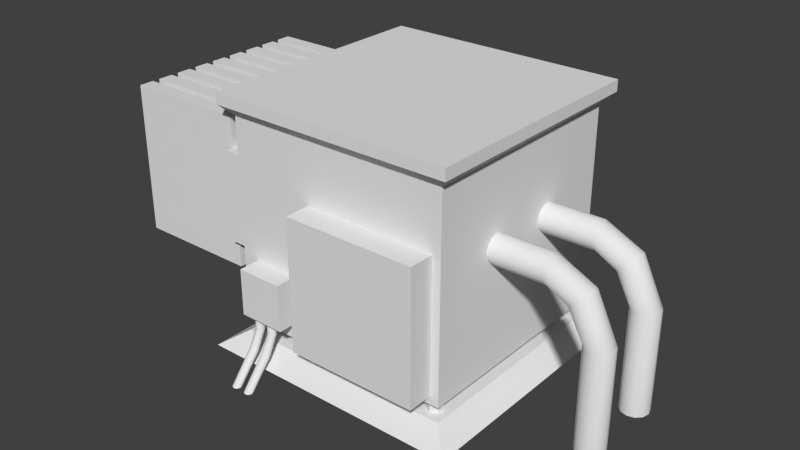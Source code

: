 # Source: SubstationBig.blend  (saved by Blender 2.76.0; exported with 4.5.12 LTS)
import bpy
from mathutils import Matrix  # noqa: F401  (used for matrix-valued properties, if any)

bpy.ops.wm.read_factory_settings(use_empty=True)
scene = bpy.context.scene
scene.name = 'Scene'

# ---- collections
col_collection_1 = bpy.data.collections.new('Collection 1'); scene.collection.children.link(col_collection_1)

# ---- materials (node trees are filled in below, after node groups)
mat_bigpipe = bpy.data.materials.new('BigPipe')
mat_bigpipe.alpha_threshold = 0.0
mat_bigpipe.roughness = 0.5
mat_pipe = bpy.data.materials.new('pipe')
mat_pipe.alpha_threshold = 0.0
mat_pipe.roughness = 0.5
mat_elebox = bpy.data.materials.new('EleBox')
mat_elebox.alpha_threshold = 0.0
mat_elebox.roughness = 0.5
mat_ventilation = bpy.data.materials.new('Ventilation')
mat_ventilation.alpha_threshold = 0.0
mat_ventilation.roughness = 0.5
mat_substation_base = bpy.data.materials.new('Substation_base')
mat_substation_base.alpha_threshold = 0.0
mat_substation_base.roughness = 0.5
mat_substation_body = bpy.data.materials.new('Substation_Body')
mat_substation_body.alpha_threshold = 0.0
mat_substation_body.roughness = 0.5
mat_substation_body.line_color = (0.0, 0.0, 0.0, 1.0)

# ---- material node trees
mat_bigpipe.use_nodes = True; mat_bigpipe.node_tree.nodes.clear()
_N = mat_bigpipe.node_tree.nodes; _L = mat_bigpipe.node_tree.links
n0 = _N.new('ShaderNodeOutputMaterial'); n0.name = 'Material Output'; n0.location = (300, 300)
n1 = _N.new('ShaderNodeBsdfDiffuse'); n1.name = 'Diffuse BSDF'; n1.location = (10, 300)
_L.new(n1.outputs[0], n0.inputs[0])
n0.is_active_output = True
mat_pipe.use_nodes = True; mat_pipe.node_tree.nodes.clear()
_N = mat_pipe.node_tree.nodes; _L = mat_pipe.node_tree.links
n0 = _N.new('ShaderNodeOutputMaterial'); n0.name = 'Material Output'; n0.location = (300, 300)
n1 = _N.new('ShaderNodeBsdfDiffuse'); n1.name = 'Diffuse BSDF'; n1.location = (10, 300)
_L.new(n1.outputs[0], n0.inputs[0])
n0.is_active_output = True
mat_elebox.use_nodes = True; mat_elebox.node_tree.nodes.clear()
_N = mat_elebox.node_tree.nodes; _L = mat_elebox.node_tree.links
n0 = _N.new('ShaderNodeOutputMaterial'); n0.name = 'Material Output'; n0.location = (300, 300)
n1 = _N.new('ShaderNodeBsdfDiffuse'); n1.name = 'Diffuse BSDF'; n1.location = (10, 300)
_L.new(n1.outputs[0], n0.inputs[0])
n0.is_active_output = True
mat_ventilation.use_nodes = True; mat_ventilation.node_tree.nodes.clear()
_N = mat_ventilation.node_tree.nodes; _L = mat_ventilation.node_tree.links
n0 = _N.new('ShaderNodeOutputMaterial'); n0.name = 'Material Output'; n0.location = (300, 300)
n1 = _N.new('ShaderNodeBsdfDiffuse'); n1.name = 'Diffuse BSDF'; n1.location = (10, 300)
_L.new(n1.outputs[0], n0.inputs[0])
n0.is_active_output = True
mat_substation_base.use_nodes = True; mat_substation_base.node_tree.nodes.clear()
_N = mat_substation_base.node_tree.nodes; _L = mat_substation_base.node_tree.links
n0 = _N.new('ShaderNodeOutputMaterial'); n0.name = 'Material Output'; n0.location = (300, 300)
n1 = _N.new('ShaderNodeBsdfDiffuse'); n1.name = 'Diffuse BSDF'; n1.location = (10, 300)
_L.new(n1.outputs[0], n0.inputs[0])
n0.is_active_output = True

# ---- world
world_world = bpy.data.worlds.new('World'); scene.world = world_world
world_world.color = (0.05088, 0.05088, 0.05088)
world_world.use_sun_shadow = False
world_world.sun_shadow_jitter_overblur = 0.0
world_world.cycles.sampling_method = 'MANUAL'
world_world.cycles.sample_map_resolution = 256

# ---- meshes
me_circle = bpy.data.meshes.new('Circle')
me_circle.from_pydata([(-1.689e-07, 0.6398, -2.275), (0.3199, 0.5541, 0.5609), (-0.3199, -0.5541, 0.5609), (-0.5541, -0.3199, 0.5609), (-0.6398, -8.164e-08, 0.5609), (-0.5541, 0.3199, 0.5609), (-2.655e-07, -0.6398, -2.275), (0.3199, -0.5541, -2.275), (0.5541, -0.3199, -2.275), (0.6398, -3.511e-07, -2.275), (0.5541, 0.3199, -2.275), (-0.3199, 0.5541, 0.5609), (0.5541, 0.3199, 0.5609), (-0.3199, 0.5541, -2.275), (-0.5541, 0.3199, -2.275), (-0.6398, -8.164e-08, -2.275), (-0.5541, -0.3199, -2.275), (-0.3199, -0.5541, -2.275), (0.6398, -3.511e-07, 0.5609), (0.5541, -0.3199, 0.5609), (0.3199, -0.5541, 0.5609), (-5.143e-08, -0.6398, 0.5609), (4.517e-08, 0.6398, 0.5609), (0.3199, 0.5541, -2.275), (0.9087, 0.5541, 1.7), (0.4563, -0.5541, 2.152), (0.2907, -0.3199, 2.318), (0.2301, -8.164e-08, 2.378), (0.2907, 0.3199, 2.318), (0.4563, 0.5541, 2.152), (1.074, 0.3199, 1.534), (1.135, -3.511e-07, 1.473), (1.074, -0.3199, 1.534), (0.9087, -0.5541, 1.7), (0.6825, -0.6398, 1.926), (0.6825, 0.6398, 1.926), (2.389, 0.5541, 2.457), (2.389, -0.5541, 3.096), (2.389, -0.3199, 3.331), (2.389, -2.085e-08, 3.416), (2.389, 0.3199, 3.331), (2.389, 0.5541, 3.096), (2.389, 0.3199, 2.223), (2.389, -4.119e-07, 2.137), (2.389, -0.3199, 2.223), (2.389, -0.5541, 2.457), (2.389, -0.6398, 2.777), (2.389, 0.6398, 2.777), (7.08, 0.5541, 2.457), (7.08, -0.5541, 3.096), (7.08, -0.3199, 3.331), (7.08, -2.085e-08, 3.416), (7.08, 0.3199, 3.331), (7.08, 0.5541, 3.096), (7.08, 0.3199, 2.223), (7.08, -4.119e-07, 2.137), (7.08, -0.3199, 2.223), (7.08, -0.5541, 2.457), (7.08, -0.6398, 2.777), (7.08, 0.6398, 2.777), (-1.689e-07, 4.052, -2.275), (0.3199, 3.966, 0.5609), (-0.3199, 2.858, 0.5609), (-0.5541, 3.092, 0.5609), (-0.6398, 3.412, 0.5609), (-0.5541, 3.732, 0.5609), (-2.655e-07, 2.773, -2.275), (0.3199, 2.858, -2.275), (0.5541, 3.092, -2.275), (0.6398, 3.412, -2.275), (0.5541, 3.732, -2.275), (-0.3199, 3.966, 0.5609), (0.5541, 3.732, 0.5609), (-0.3199, 3.966, -2.275), (-0.5541, 3.732, -2.275), (-0.6398, 3.412, -2.275), (-0.5541, 3.092, -2.275), (-0.3199, 2.858, -2.275), (0.6398, 3.412, 0.5609), (0.5541, 3.092, 0.5609), (0.3199, 2.858, 0.5609), (-5.143e-08, 2.773, 0.5609), (4.517e-08, 4.052, 0.5609), (0.3199, 3.966, -2.275), (0.9087, 3.966, 1.7), (0.4563, 2.858, 2.152), (0.2907, 3.092, 2.318), (0.2301, 3.412, 2.378), (0.2907, 3.732, 2.318), (0.4563, 3.966, 2.152), (1.074, 3.732, 1.534), (1.135, 3.412, 1.473), (1.074, 3.092, 1.534), (0.9087, 2.858, 1.7), (0.6825, 2.773, 1.926), (0.6825, 4.052, 1.926), (2.389, 3.966, 2.457), (2.389, 2.858, 3.096), (2.389, 3.092, 3.331), (2.389, 3.412, 3.416), (2.389, 3.732, 3.331), (2.389, 3.966, 3.096), (2.389, 3.732, 2.223), (2.389, 3.412, 2.137), (2.389, 3.092, 2.223), (2.389, 2.858, 2.457), (2.389, 2.773, 2.777), (2.389, 4.052, 2.777), (7.08, 3.966, 2.457), (7.08, 2.858, 3.096), (7.08, 3.092, 3.331), (7.08, 3.412, 3.416), (7.08, 3.732, 3.331), (7.08, 3.966, 3.096), (7.08, 3.732, 2.223), (7.08, 3.412, 2.137), (7.08, 3.092, 2.223), (7.08, 2.858, 2.457), (7.08, 2.773, 2.777), (7.08, 4.052, 2.777)], [], [(10, 23, 1, 12), (14, 15, 4, 5), (7, 8, 19, 20), (17, 6, 21, 2), (13, 14, 5, 11), (6, 7, 20, 21), (16, 17, 2, 3), (9, 10, 12, 18), (0, 13, 11, 22), (23, 0, 22, 1), (15, 16, 3, 4), (8, 9, 18, 19), (3, 2, 25, 26), (21, 20, 33, 34), (12, 1, 24, 30), (18, 12, 30, 31), (4, 3, 26, 27), (2, 21, 34, 25), (19, 18, 31, 32), (5, 4, 27, 28), (22, 11, 29, 35), (20, 19, 32, 33), (1, 22, 35, 24), (11, 5, 28, 29), (32, 31, 43, 44), (25, 34, 46, 37), (28, 27, 39, 40), (33, 32, 44, 45), (30, 24, 36, 42), (29, 28, 40, 41), (26, 25, 37, 38), (34, 33, 45, 46), (24, 35, 47, 36), (31, 30, 42, 43), (35, 29, 41, 47), (27, 26, 38, 39), (42, 36, 48, 54), (44, 43, 55, 56), (40, 39, 51, 52), (36, 47, 59, 48), (45, 44, 56, 57), (47, 41, 53, 59), (41, 40, 52, 53), (38, 37, 49, 50), (46, 45, 57, 58), (37, 46, 58, 49), (43, 42, 54, 55), (39, 38, 50, 51), (70, 83, 61, 72), (74, 75, 64, 65), (67, 68, 79, 80), (77, 66, 81, 62), (73, 74, 65, 71), (66, 67, 80, 81), (76, 77, 62, 63), (69, 70, 72, 78), (60, 73, 71, 82), (83, 60, 82, 61), (75, 76, 63, 64), (68, 69, 78, 79), (63, 62, 85, 86), (81, 80, 93, 94), (72, 61, 84, 90), (78, 72, 90, 91), (64, 63, 86, 87), (62, 81, 94, 85), (79, 78, 91, 92), (65, 64, 87, 88), (82, 71, 89, 95), (80, 79, 92, 93), (61, 82, 95, 84), (71, 65, 88, 89), (92, 91, 103, 104), (85, 94, 106, 97), (88, 87, 99, 100), (93, 92, 104, 105), (90, 84, 96, 102), (89, 88, 100, 101), (86, 85, 97, 98), (94, 93, 105, 106), (84, 95, 107, 96), (91, 90, 102, 103), (95, 89, 101, 107), (87, 86, 98, 99), (102, 96, 108, 114), (104, 103, 115, 116), (100, 99, 111, 112), (96, 107, 119, 108), (105, 104, 116, 117), (107, 101, 113, 119), (101, 100, 112, 113), (98, 97, 109, 110), (106, 105, 117, 118), (97, 106, 118, 109), (103, 102, 114, 115), (99, 98, 110, 111)])
me_circle.polygons.foreach_set('use_smooth', [True] * 96)
_uv = me_circle.uv_layers.new(name='UVMap')
_uv.uv.foreach_set('vector', [0.9619, 0.5086, 0.9884, 0.5063, 0.9884, 0.8079, 0.9619, 0.8101, 0.9167, 0.000655, 0.9431, 0.0, 0.9315, 0.3016, 0.905, 0.3023, 0.3455, 0.05566, 0.3566, 0.07726, 0.1452, 0.2542, 0.134, 0.2326, 0.311, 0.0, 0.3288, 0.02738, 0.1173, 0.2043, 0.09958, 0.1769, 0.6566, 0.9779, 0.6462, 1.0, 0.4288, 0.8332, 0.4392, 0.8111, 0.3288, 0.02738, 0.3455, 0.05566, 0.134, 0.2326, 0.1173, 0.2043, 0.9736, 0.001591, 1.0, 0.005003, 0.9883, 0.3066, 0.962, 0.3032, 0.9314, 0.5086, 0.9619, 0.5086, 0.9619, 0.8101, 0.9314, 0.8101, 0.6723, 0.9489, 0.6566, 0.9779, 0.4392, 0.8111, 0.4549, 0.782, 0.6891, 0.9207, 0.6723, 0.9489, 0.4549, 0.782, 0.4717, 0.7538, 0.9431, 0.0, 0.9736, 0.001591, 0.962, 0.3032, 0.9315, 0.3016, 0.905, 0.5063, 0.9314, 0.5086, 0.9314, 0.8101, 0.905, 0.8078, 0.962, 0.3032, 0.9883, 0.3066, 1.0, 0.486, 0.9746, 0.5011, 0.1173, 0.2043, 0.134, 0.2326, 0.08082, 0.3548, 0.05231, 0.3488, 0.9619, 0.8101, 0.9884, 0.8079, 0.9742, 0.9366, 0.9494, 0.9203, 0.9314, 0.8101, 0.9619, 0.8101, 0.9494, 0.9203, 0.9195, 0.9135, 0.9315, 0.3016, 0.962, 0.3032, 0.9746, 0.5011, 0.9444, 0.5063, 0.09958, 0.1769, 0.1173, 0.2043, 0.05231, 0.3488, 0.02273, 0.3437, 0.8719, 0.02478, 0.9005, 0.03644, 0.8784, 0.1279, 0.8484, 0.1216, 0.905, 0.3023, 0.9315, 0.3016, 0.9444, 0.5063, 0.9176, 0.5002, 0.4549, 0.782, 0.4392, 0.8111, 0.3566, 0.648, 0.3849, 0.6407, 0.8505, 0.0, 0.8719, 0.02478, 0.8484, 0.1216, 0.8229, 0.1114, 0.4717, 0.7538, 0.4549, 0.782, 0.3849, 0.6407, 0.4143, 0.6342, 0.8078, 0.8495, 0.7851, 0.8732, 0.7527, 0.7263, 0.7785, 0.7153, 0.8484, 0.1216, 0.8784, 0.1279, 0.865, 0.2791, 0.8345, 0.2798, 0.02273, 0.3437, 0.05231, 0.3488, 0.08073, 0.5503, 0.05634, 0.5707, 0.7527, 0.7263, 0.7223, 0.7303, 0.7157, 0.4754, 0.7462, 0.4783, 0.8229, 0.1114, 0.8484, 0.1216, 0.8345, 0.2798, 0.8078, 0.2886, 0.4369, 0.6303, 0.4143, 0.6342, 0.4314, 0.4573, 0.4509, 0.4722, 0.7785, 0.7153, 0.7527, 0.7263, 0.7462, 0.4783, 0.7722, 0.4865, 0.0, 0.3408, 0.02273, 0.3437, 0.05634, 0.5707, 0.03742, 0.5865, 0.05231, 0.3488, 0.08082, 0.3548, 0.1041, 0.5308, 0.08073, 0.5503, 0.4143, 0.6342, 0.3849, 0.6407, 0.4063, 0.438, 0.4314, 0.4573, 0.8784, 0.1279, 0.905, 0.1287, 0.8911, 0.2869, 0.865, 0.2791, 0.3849, 0.6407, 0.3566, 0.648, 0.3824, 0.4196, 0.4063, 0.438, 0.7223, 0.7303, 0.6956, 0.7263, 0.6891, 0.4784, 0.7157, 0.4754, 0.4509, 0.4722, 0.4314, 0.4573, 0.6696, 0.03764, 0.6891, 0.05258, 0.8345, 0.2798, 0.865, 0.2791, 0.8789, 0.7235, 0.8484, 0.7242, 0.7462, 0.4783, 0.7157, 0.4754, 0.7513, 0.0, 0.7817, 0.002977, 0.4314, 0.4573, 0.4063, 0.438, 0.6446, 0.0184, 0.6696, 0.03764, 0.8078, 0.2886, 0.8345, 0.2798, 0.8484, 0.7242, 0.8216, 0.7331, 0.4063, 0.438, 0.3824, 0.4196, 0.6206, 0.0, 0.6446, 0.0184, 0.7722, 0.4865, 0.7462, 0.4783, 0.7817, 0.002977, 0.8078, 0.01114, 0.03742, 0.5865, 0.05634, 0.5707, 0.3089, 0.9788, 0.29, 0.9946, 0.08073, 0.5503, 0.1041, 0.5308, 0.3566, 0.9389, 0.3333, 0.9584, 0.05634, 0.5707, 0.08073, 0.5503, 0.3333, 0.9584, 0.3089, 0.9788, 0.865, 0.2791, 0.8911, 0.2869, 0.905, 0.7313, 0.8789, 0.7235, 0.7157, 0.4754, 0.6891, 0.4784, 0.7247, 0.003009, 0.7513, 0.0, 0.9619, 0.5086, 0.9884, 0.5063, 0.9884, 0.8079, 0.9619, 0.8101, 0.9167, 0.000655, 0.9431, 0.0, 0.9315, 0.3016, 0.905, 0.3023, 0.3455, 0.05566, 0.3566, 0.07726, 0.1452, 0.2542, 0.134, 0.2326, 0.311, 0.0, 0.3288, 0.02738, 0.1173, 0.2043, 0.09958, 0.1769, 0.6566, 0.9779, 0.6462, 1.0, 0.4288, 0.8332, 0.4392, 0.8111, 0.3288, 0.02738, 0.3455, 0.05566, 0.134, 0.2326, 0.1173, 0.2043, 0.9736, 0.001591, 1.0, 0.005003, 0.9883, 0.3066, 0.962, 0.3032, 0.9314, 0.5086, 0.9619, 0.5086, 0.9619, 0.8101, 0.9314, 0.8101, 0.6723, 0.9489, 0.6566, 0.9779, 0.4392, 0.8111, 0.4549, 0.782, 0.6891, 0.9207, 0.6723, 0.9489, 0.4549, 0.782, 0.4717, 0.7538, 0.9431, 0.0, 0.9736, 0.001591, 0.962, 0.3032, 0.9315, 0.3016, 0.905, 0.5063, 0.9314, 0.5086, 0.9314, 0.8101, 0.905, 0.8078, 0.962, 0.3032, 0.9883, 0.3066, 1.0, 0.486, 0.9746, 0.5011, 0.1173, 0.2043, 0.134, 0.2326, 0.08082, 0.3548, 0.05231, 0.3488, 0.9619, 0.8101, 0.9884, 0.8079, 0.9742, 0.9366, 0.9494, 0.9203, 0.9314, 0.8101, 0.9619, 0.8101, 0.9494, 0.9203, 0.9195, 0.9135, 0.9315, 0.3016, 0.962, 0.3032, 0.9746, 0.5011, 0.9444, 0.5063, 0.09958, 0.1769, 0.1173, 0.2043, 0.05231, 0.3488, 0.02273, 0.3437, 0.8719, 0.02478, 0.9005, 0.03644, 0.8784, 0.1279, 0.8484, 0.1216, 0.905, 0.3023, 0.9315, 0.3016, 0.9444, 0.5063, 0.9176, 0.5002, 0.4549, 0.782, 0.4392, 0.8111, 0.3566, 0.648, 0.3849, 0.6407, 0.8505, 0.0, 0.8719, 0.02478, 0.8484, 0.1216, 0.8229, 0.1114, 0.4717, 0.7538, 0.4549, 0.782, 0.3849, 0.6407, 0.4143, 0.6342, 0.8078, 0.8495, 0.7851, 0.8732, 0.7527, 0.7263, 0.7785, 0.7153, 0.8484, 0.1216, 0.8784, 0.1279, 0.865, 0.2791, 0.8345, 0.2798, 0.02273, 0.3437, 0.05231, 0.3488, 0.08073, 0.5503, 0.05634, 0.5707, 0.7527, 0.7263, 0.7223, 0.7303, 0.7157, 0.4754, 0.7462, 0.4783, 0.8229, 0.1114, 0.8484, 0.1216, 0.8345, 0.2798, 0.8078, 0.2886, 0.4369, 0.6303, 0.4143, 0.6342, 0.4314, 0.4573, 0.4509, 0.4722, 0.7785, 0.7153, 0.7527, 0.7263, 0.7462, 0.4783, 0.7722, 0.4865, 0.0, 0.3408, 0.02273, 0.3437, 0.05634, 0.5707, 0.03742, 0.5865, 0.05231, 0.3488, 0.08082, 0.3548, 0.1041, 0.5308, 0.08073, 0.5503, 0.4143, 0.6342, 0.3849, 0.6407, 0.4063, 0.438, 0.4314, 0.4573, 0.8784, 0.1279, 0.905, 0.1287, 0.8911, 0.2869, 0.865, 0.2791, 0.3849, 0.6407, 0.3566, 0.648, 0.3824, 0.4196, 0.4063, 0.438, 0.7223, 0.7303, 0.6956, 0.7263, 0.6891, 0.4784, 0.7157, 0.4754, 0.4509, 0.4722, 0.4314, 0.4573, 0.6696, 0.03764, 0.6891, 0.05258, 0.8345, 0.2798, 0.865, 0.2791, 0.8789, 0.7235, 0.8484, 0.7242, 0.7462, 0.4783, 0.7157, 0.4754, 0.7513, 0.0, 0.7817, 0.002977, 0.4314, 0.4573, 0.4063, 0.438, 0.6446, 0.0184, 0.6696, 0.03764, 0.8078, 0.2886, 0.8345, 0.2798, 0.8484, 0.7242, 0.8216, 0.7331, 0.4063, 0.438, 0.3824, 0.4196, 0.6206, 0.0, 0.6446, 0.0184, 0.7722, 0.4865, 0.7462, 0.4783, 0.7817, 0.002977, 0.8078, 0.01114, 0.03742, 0.5865, 0.05634, 0.5707, 0.3089, 0.9788, 0.29, 0.9946, 0.08073, 0.5503, 0.1041, 0.5308, 0.3566, 0.9389, 0.3333, 0.9584, 0.05634, 0.5707, 0.08073, 0.5503, 0.3333, 0.9584, 0.3089, 0.9788, 0.865, 0.2791, 0.8911, 0.2869, 0.905, 0.7313, 0.8789, 0.7235, 0.7157, 0.4754, 0.6891, 0.4784, 0.7247, 0.003009, 0.7513, 0.0])
me_circle.materials.append(mat_bigpipe)
me_circle.use_remesh_preserve_volume = False
me_circle.use_remesh_preserve_attributes = False
me_circle.use_mirror_vertex_groups = False
me_circle.update()
me_cube_004 = bpy.data.meshes.new('Cube.004')
me_cube_004.from_pydata([(-0.5328, -0.4044, -0.9358), (-0.6274, -0.4298, -0.9358), (-0.6966, -0.499, -0.9358), (-0.7219, -0.5935, -0.9358), (-0.6966, -0.6881, -0.9358), (-0.6274, -0.7573, -0.9358), (-0.5328, -0.7826, -0.9358), (-0.4383, -0.7573, -0.9358), (-0.3691, -0.6881, -0.9358), (-0.3437, -0.5935, -0.9358), (-0.3691, -0.499, -0.9358), (-0.4383, -0.4298, -0.9358), (-0.5328, -0.4044, -1.604), (-0.6274, -0.4298, -1.604), (-0.6966, -0.499, -1.604), (-0.7219, -0.5935, -1.604), (-0.6966, -0.6881, -1.604), (-0.6274, -0.7573, -1.604), (-0.5328, -0.7826, -1.604), (-0.4383, -0.7573, -1.604), (-0.3691, -0.6881, -1.604), (-0.3437, -0.5935, -1.604), (-0.3691, -0.499, -1.604), (-0.4383, -0.4298, -1.604), (-0.5328, -0.8769, -2.564), (-0.6274, -0.8948, -2.546), (-0.6966, -0.9438, -2.497), (-0.7219, -1.011, -2.43), (-0.6966, -1.077, -2.363), (-0.6274, -1.126, -2.314), (-0.5328, -1.144, -2.296), (-0.4383, -1.126, -2.314), (-0.3691, -1.077, -2.363), (-0.3437, -1.011, -2.43), (-0.3691, -0.9438, -2.497), (-0.4383, -0.8948, -2.546), (-0.5201, -1.814, -3.606), (-0.6161, -1.833, -3.605), (-0.6898, -1.897, -3.603), (-0.7215, -1.99, -3.602), (-0.7026, -2.086, -3.602), (-0.6382, -2.159, -3.603), (-0.5456, -2.191, -3.605), (-0.4496, -2.172, -3.607), (-0.3759, -2.108, -3.608), (-0.3442, -2.015, -3.609), (-0.3631, -1.919, -3.609), (-0.4275, -1.845, -3.608), (0.1089, -0.4044, -0.9358), (0.01438, -0.4298, -0.9358), (-0.05483, -0.499, -0.9358), (-0.08016, -0.5935, -0.9358), (-0.05483, -0.6881, -0.9358), (0.01438, -0.7573, -0.9358), (0.1089, -0.7826, -0.9358), (0.2035, -0.7573, -0.9358), (0.2727, -0.6881, -0.9358), (0.298, -0.5935, -0.9358), (0.2727, -0.499, -0.9358), (0.2035, -0.4298, -0.9358), (0.1089, -0.4044, -1.604), (0.01438, -0.4298, -1.604), (-0.05483, -0.499, -1.604), (-0.08016, -0.5935, -1.604), (-0.05483, -0.6881, -1.604), (0.01438, -0.7573, -1.604), (0.1089, -0.7826, -1.604), (0.2035, -0.7573, -1.604), (0.2727, -0.6881, -1.604), (0.298, -0.5935, -1.604), (0.2727, -0.499, -1.604), (0.2035, -0.4298, -1.604), (0.1089, -0.8769, -2.564), (0.01438, -0.8948, -2.546), (-0.05483, -0.9438, -2.497), (-0.08016, -1.011, -2.43), (-0.05483, -1.077, -2.363), (0.01438, -1.126, -2.314), (0.1089, -1.144, -2.296), (0.2035, -1.126, -2.314), (0.2727, -1.077, -2.363), (0.298, -1.011, -2.43), (0.2727, -0.9438, -2.497), (0.2035, -0.8948, -2.546), (0.1217, -1.814, -3.606), (0.02566, -1.833, -3.605), (-0.04805, -1.897, -3.603), (-0.0797, -1.99, -3.602), (-0.06081, -2.086, -3.602), (0.003568, -2.159, -3.603), (0.09617, -2.191, -3.605), (0.1922, -2.172, -3.607), (0.2659, -2.108, -3.608), (0.2976, -2.015, -3.609), (0.2787, -1.919, -3.609), (0.2143, -1.845, -3.608)], [], [(1, 13, 14, 2), (8, 20, 21, 9), (5, 17, 18, 6), (2, 14, 15, 3), (9, 21, 22, 10), (6, 18, 19, 7), (3, 15, 16, 4), (10, 22, 23, 11), (0, 12, 13, 1), (7, 19, 20, 8), (4, 16, 17, 5), (11, 23, 12, 0), (18, 30, 31, 19), (15, 27, 28, 16), (22, 34, 35, 23), (12, 24, 25, 13), (19, 31, 32, 20), (16, 28, 29, 17), (23, 35, 24, 12), (13, 25, 26, 14), (20, 32, 33, 21), (17, 29, 30, 18), (14, 26, 27, 15), (21, 33, 34, 22), (30, 42, 43, 31), (27, 39, 40, 28), (34, 46, 47, 35), (24, 36, 37, 25), (31, 43, 44, 32), (28, 40, 41, 29), (35, 47, 36, 24), (25, 37, 38, 26), (32, 44, 45, 33), (29, 41, 42, 30), (26, 38, 39, 27), (33, 45, 46, 34), (49, 61, 62, 50), (56, 68, 69, 57), (53, 65, 66, 54), (50, 62, 63, 51), (57, 69, 70, 58), (54, 66, 67, 55), (51, 63, 64, 52), (58, 70, 71, 59), (48, 60, 61, 49), (55, 67, 68, 56), (52, 64, 65, 53), (59, 71, 60, 48), (66, 78, 79, 67), (63, 75, 76, 64), (70, 82, 83, 71), (60, 72, 73, 61), (67, 79, 80, 68), (64, 76, 77, 65), (71, 83, 72, 60), (61, 73, 74, 62), (68, 80, 81, 69), (65, 77, 78, 66), (62, 74, 75, 63), (69, 81, 82, 70), (78, 90, 91, 79), (75, 87, 88, 76), (82, 94, 95, 83), (72, 84, 85, 73), (79, 91, 92, 80), (76, 88, 89, 77), (83, 95, 84, 72), (73, 85, 86, 74), (80, 92, 93, 81), (77, 89, 90, 78), (74, 86, 87, 75), (81, 93, 94, 82)])
me_cube_004.polygons.foreach_set('use_smooth', [True] * 72)
_uv = me_cube_004.uv_layers.new(name='UVMap')
_uv.uv.foreach_set('vector', [0.9551, 0.003664, 0.9148, 0.1896, 0.9597, 0.2001, 1.0, 0.01414, 0.3148, 0.9619, 0.1462, 0.7751, 0.1035, 0.7897, 0.2722, 0.9765, 0.8123, 0.9608, 0.7717, 0.7826, 0.7242, 0.7776, 0.7649, 0.9559, 0.4959, 0.0, 0.3266, 0.1882, 0.3711, 0.2016, 0.5403, 0.01341, 0.2722, 0.9765, 0.1035, 0.7897, 0.05614, 0.8036, 0.2248, 0.9904, 0.7649, 0.9559, 0.7242, 0.7776, 0.6711, 0.7815, 0.7117, 0.9597, 0.5403, 0.01341, 0.3711, 0.2016, 0.4179, 0.2159, 0.5871, 0.02768, 0.2248, 0.9904, 0.05614, 0.8036, 0.01666, 0.8132, 0.1853, 1.0, 0.9019, 0.0, 0.8617, 0.1859, 0.9148, 0.1896, 0.9551, 0.003664, 0.7117, 0.9597, 0.6711, 0.7815, 0.6265, 0.793, 0.6672, 0.9713, 0.5871, 0.02768, 0.4179, 0.2159, 0.4545, 0.2272, 0.6238, 0.03898, 0.8547, 0.004124, 0.8145, 0.19, 0.8617, 0.1859, 0.9019, 0.0, 0.7242, 0.7776, 0.7224, 0.5302, 0.669, 0.528, 0.6711, 0.7815, 0.3711, 0.2016, 0.3629, 0.4957, 0.4133, 0.487, 0.4179, 0.2159, 0.05614, 0.8036, 0.04219, 0.4866, 0.0, 0.4795, 0.01666, 0.8132, 0.8617, 0.1859, 0.8593, 0.5259, 0.9127, 0.5235, 0.9148, 0.1896, 0.6711, 0.7815, 0.669, 0.528, 0.6238, 0.523, 0.6265, 0.793, 0.4179, 0.2159, 0.4133, 0.487, 0.4525, 0.4816, 0.4545, 0.2272, 0.8145, 0.19, 0.8123, 0.5239, 0.8593, 0.5259, 0.8617, 0.1859, 0.9148, 0.1896, 0.9127, 0.5235, 0.9582, 0.5172, 0.9597, 0.2001, 0.1462, 0.7751, 0.1396, 0.5039, 0.0933, 0.4956, 0.1035, 0.7897, 0.7717, 0.7826, 0.7697, 0.529, 0.7224, 0.5302, 0.7242, 0.7776, 0.3266, 0.1882, 0.3148, 0.5051, 0.3629, 0.4957, 0.3711, 0.2016, 0.1035, 0.7897, 0.0933, 0.4956, 0.04219, 0.4866, 0.05614, 0.8036, 0.7224, 0.5302, 0.7665, 0.0, 0.7132, 0.002219, 0.669, 0.528, 0.3629, 0.4957, 0.5382, 0.9694, 0.5854, 0.9838, 0.4133, 0.487, 0.04219, 0.4866, 0.2261, 0.02844, 0.1852, 0.03905, 0.0, 0.4795, 0.8593, 0.5259, 0.8999, 0.9603, 0.9532, 0.9624, 0.9127, 0.5235, 0.669, 0.528, 0.7132, 0.002219, 0.6667, 0.01251, 0.6238, 0.523, 0.4133, 0.487, 0.5854, 0.9838, 0.6238, 0.996, 0.4525, 0.4816, 0.8123, 0.5239, 0.8543, 0.9658, 0.8999, 0.9603, 0.8593, 0.5259, 0.9127, 0.5235, 0.9532, 0.9624, 1.0, 0.9717, 0.9582, 0.5172, 0.1396, 0.5039, 0.3148, 0.0, 0.2735, 0.01414, 0.0933, 0.4956, 0.7697, 0.529, 0.8123, 0.006451, 0.7665, 0.0, 0.7224, 0.5302, 0.3148, 0.5051, 0.4948, 0.9566, 0.5382, 0.9694, 0.3629, 0.4957, 0.0933, 0.4956, 0.2735, 0.01414, 0.2261, 0.02844, 0.04219, 0.4866, 0.9551, 0.003664, 0.9148, 0.1896, 0.9597, 0.2001, 1.0, 0.01414, 0.3148, 0.9619, 0.1462, 0.7751, 0.1035, 0.7897, 0.2722, 0.9765, 0.8123, 0.9608, 0.7717, 0.7826, 0.7242, 0.7776, 0.7649, 0.9559, 0.4959, 0.0, 0.3266, 0.1882, 0.3711, 0.2016, 0.5403, 0.01341, 0.2722, 0.9765, 0.1035, 0.7897, 0.05614, 0.8036, 0.2248, 0.9904, 0.7649, 0.9559, 0.7242, 0.7776, 0.6711, 0.7815, 0.7117, 0.9597, 0.5403, 0.01341, 0.3711, 0.2016, 0.4179, 0.2159, 0.5871, 0.02768, 0.2248, 0.9904, 0.05614, 0.8036, 0.01666, 0.8132, 0.1853, 1.0, 0.9019, 0.0, 0.8617, 0.1859, 0.9148, 0.1896, 0.9551, 0.003664, 0.7117, 0.9597, 0.6711, 0.7815, 0.6265, 0.793, 0.6672, 0.9713, 0.5871, 0.02768, 0.4179, 0.2159, 0.4545, 0.2272, 0.6238, 0.03898, 0.8547, 0.004124, 0.8145, 0.19, 0.8617, 0.1859, 0.9019, 0.0, 0.7242, 0.7776, 0.7224, 0.5302, 0.669, 0.528, 0.6711, 0.7815, 0.3711, 0.2016, 0.3629, 0.4957, 0.4133, 0.487, 0.4179, 0.2159, 0.05614, 0.8036, 0.04219, 0.4866, 0.0, 0.4795, 0.01666, 0.8132, 0.8617, 0.1859, 0.8593, 0.5259, 0.9127, 0.5235, 0.9148, 0.1896, 0.6711, 0.7815, 0.669, 0.528, 0.6238, 0.523, 0.6265, 0.793, 0.4179, 0.2159, 0.4133, 0.487, 0.4525, 0.4816, 0.4545, 0.2272, 0.8145, 0.19, 0.8123, 0.5239, 0.8593, 0.5259, 0.8617, 0.1859, 0.9148, 0.1896, 0.9127, 0.5235, 0.9582, 0.5172, 0.9597, 0.2001, 0.1462, 0.7751, 0.1396, 0.5039, 0.0933, 0.4956, 0.1035, 0.7897, 0.7717, 0.7826, 0.7697, 0.529, 0.7224, 0.5302, 0.7242, 0.7776, 0.3266, 0.1882, 0.3148, 0.5051, 0.3629, 0.4957, 0.3711, 0.2016, 0.1035, 0.7897, 0.0933, 0.4956, 0.04219, 0.4866, 0.05614, 0.8036, 0.7224, 0.5302, 0.7665, 0.0, 0.7132, 0.002219, 0.669, 0.528, 0.3629, 0.4957, 0.5382, 0.9694, 0.5854, 0.9838, 0.4133, 0.487, 0.04219, 0.4866, 0.2261, 0.02844, 0.1852, 0.03905, 0.0, 0.4795, 0.8593, 0.5259, 0.8999, 0.9603, 0.9532, 0.9624, 0.9127, 0.5235, 0.669, 0.528, 0.7132, 0.002219, 0.6667, 0.01251, 0.6238, 0.523, 0.4133, 0.487, 0.5854, 0.9838, 0.6238, 0.996, 0.4525, 0.4816, 0.8123, 0.5239, 0.8543, 0.9658, 0.8999, 0.9603, 0.8593, 0.5259, 0.9127, 0.5235, 0.9532, 0.9624, 1.0, 0.9717, 0.9582, 0.5172, 0.1396, 0.5039, 0.3148, 0.0, 0.2735, 0.01414, 0.0933, 0.4956, 0.7697, 0.529, 0.8123, 0.006451, 0.7665, 0.0, 0.7224, 0.5302, 0.3148, 0.5051, 0.4948, 0.9566, 0.5382, 0.9694, 0.3629, 0.4957, 0.0933, 0.4956, 0.2735, 0.01414, 0.2261, 0.02844, 0.04219, 0.4866])
me_cube_004.materials.append(mat_pipe)
me_cube_004.use_remesh_preserve_volume = False
me_cube_004.use_remesh_preserve_attributes = False
me_cube_004.use_mirror_vertex_groups = False
me_cube_004.update()
me_cube_003 = bpy.data.meshes.new('Cube.003')
me_cube_003.from_pydata([(-1.0, -1.0, -1.0), (-1.0, -1.0, 1.0), (-1.0, 0.04059, -1.0), (-1.0, 0.04059, 1.0), (1.0, -1.0, -1.0), (1.0, -1.0, 1.0), (1.0, 0.04059, -1.0), (1.0, 0.04059, 1.0)], [], [(1, 3, 2, 0), (7, 5, 4, 6), (5, 1, 0, 4), (0, 2, 6, 4), (5, 7, 3, 1)])
_uv = me_cube_003.uv_layers.new(name='UVMap')
_uv.uv.foreach_set('vector', [0.6407, 4.47e-08, 0.974, 0.0, 0.974, 0.5, 0.6407, 0.5, 0.6667, 1.0, 0.3333, 1.0, 0.3333, 0.5, 0.6667, 0.5, 0.0, 5.96e-08, 0.6407, 0.0, 0.6407, 0.5, 7.637e-08, 0.5, 1.0, 1.0, 0.6667, 1.0, 0.6667, 0.5, 1.0, 0.5, 0.0, 0.5, 0.3333, 0.5, 0.3333, 1.0, 9.547e-08, 1.0])
me_cube_003.materials.append(mat_elebox)
me_cube_003.use_remesh_preserve_volume = False
me_cube_003.use_remesh_preserve_attributes = False
me_cube_003.use_mirror_vertex_groups = False
me_cube_003.update()
me_cube_002 = bpy.data.meshes.new('Cube.002')
me_cube_002.from_pydata([(-0.6475, -0.9, -1.0), (-0.6475, -0.9, 1.0), (-0.6475, -0.7, -1.0), (-0.6475, -0.7, 1.0), (1.0, -0.9, -1.0), (1.0, -0.9, 1.0), (1.0, -0.7, -1.0), (1.0, -0.7, 1.0), (-0.6475, -0.6, -1.0), (-0.6475, -0.6, 1.0), (-0.6475, -0.4, -1.0), (-0.6475, -0.4, 1.0), (1.0, -0.6, -1.0), (1.0, -0.6, 1.0), (1.0, -0.4, -1.0), (1.0, -0.4, 1.0), (-0.6475, -0.3, -1.0), (-0.6475, -0.3, 1.0), (-0.6475, -0.1, -1.0), (-0.6475, -0.1, 1.0), (1.0, -0.3, -1.0), (1.0, -0.3, 1.0), (1.0, -0.1, -1.0), (1.0, -0.1, 1.0), (-0.6475, 5.96e-08, -1.0), (-0.6475, 5.96e-08, 1.0), (-0.6475, 0.2, -1.0), (-0.6475, 0.2, 1.0), (1.0, 5.96e-08, -1.0), (1.0, 5.96e-08, 1.0), (1.0, 0.2, -1.0), (1.0, 0.2, 1.0), (-0.6475, 0.3, -1.0), (-0.6475, 0.3, 1.0), (-0.6475, 0.5, -1.0), (-0.6475, 0.5, 1.0), (1.0, 0.3, -1.0), (1.0, 0.3, 1.0), (1.0, 0.5, -1.0), (1.0, 0.5, 1.0), (-0.6475, 0.6, -1.0), (-0.6475, 0.6, 1.0), (-0.6475, 0.8, -1.0), (-0.6475, 0.8, 1.0), (1.0, 0.6, -1.0), (1.0, 0.6, 1.0), (1.0, 0.8, -1.0), (1.0, 0.8, 1.0), (-0.6475, 0.9, -1.0), (-0.6475, 0.9, 1.0), (-0.6475, 1.1, -1.0), (-0.6475, 1.1, 1.0), (1.0, 0.9, -1.0), (1.0, 0.9, 1.0), (1.0, 1.1, -1.0), (1.0, 1.1, 1.0), (-0.6475, 1.2, -1.0), (-0.6475, 1.2, 1.0), (-0.6475, 1.4, -1.0), (-0.6475, 1.4, 1.0), (1.0, 1.2, -1.0), (1.0, 1.2, 1.0), (1.0, 1.4, -1.0), (1.0, 1.4, 1.0), (-0.6475, 1.5, -1.0), (-0.6475, 1.5, 1.0), (-0.6475, 1.7, -1.0), (-0.6475, 1.7, 1.0), (1.0, 1.5, -1.0), (1.0, 1.5, 1.0), (1.0, 1.7, -1.0), (1.0, 1.7, 1.0)], [], [(1, 3, 2, 0), (3, 7, 6, 2), (7, 5, 4, 6), (5, 1, 0, 4), (0, 2, 6, 4), (5, 7, 3, 1), (9, 11, 10, 8), (11, 15, 14, 10), (15, 13, 12, 14), (13, 9, 8, 12), (8, 10, 14, 12), (13, 15, 11, 9), (17, 19, 18, 16), (19, 23, 22, 18), (23, 21, 20, 22), (21, 17, 16, 20), (16, 18, 22, 20), (21, 23, 19, 17), (25, 27, 26, 24), (27, 31, 30, 26), (31, 29, 28, 30), (29, 25, 24, 28), (24, 26, 30, 28), (29, 31, 27, 25), (33, 35, 34, 32), (35, 39, 38, 34), (39, 37, 36, 38), (37, 33, 32, 36), (32, 34, 38, 36), (37, 39, 35, 33), (41, 43, 42, 40), (43, 47, 46, 42), (47, 45, 44, 46), (45, 41, 40, 44), (40, 42, 46, 44), (45, 47, 43, 41), (49, 51, 50, 48), (51, 55, 54, 50), (55, 53, 52, 54), (53, 49, 48, 52), (48, 50, 54, 52), (53, 55, 51, 49), (57, 59, 58, 56), (59, 63, 62, 58), (63, 61, 60, 62), (61, 57, 56, 60), (56, 58, 62, 60), (61, 63, 59, 57), (65, 67, 66, 64), (67, 71, 70, 66), (71, 69, 68, 70), (69, 65, 64, 68), (64, 66, 70, 68), (69, 71, 67, 65)])
_uv = me_cube_002.uv_layers.new(name='UVMap')
_uv.uv.foreach_set('vector', [0.8571, 0.0, 0.9286, 0.0, 0.9286, 0.5, 0.8571, 0.5, 0.7143, 1.0, 8.515e-08, 1.0, 0.0, 0.5, 0.7143, 0.5, 0.9286, 0.0, 1.0, 0.0, 1.0, 0.5, 0.9286, 0.5, 0.0, 5.96e-08, 0.7143, 0.0, 0.7143, 0.5, 8.515e-08, 0.5, 0.8571, 0.5, 0.7857, 0.5, 0.7857, 2.98e-08, 0.8571, 0.0, 0.7143, 0.0, 0.7857, 0.0, 0.7857, 0.5, 0.7143, 0.5, 0.8571, 0.0, 0.9286, 0.0, 0.9286, 0.5, 0.8571, 0.5, 0.7143, 1.0, 8.515e-08, 1.0, 0.0, 0.5, 0.7143, 0.5, 0.9286, 0.0, 1.0, 0.0, 1.0, 0.5, 0.9286, 0.5, 0.0, 5.96e-08, 0.7143, 0.0, 0.7143, 0.5, 8.515e-08, 0.5, 0.8571, 0.5, 0.7857, 0.5, 0.7857, 2.98e-08, 0.8571, 0.0, 0.7143, 0.0, 0.7857, 0.0, 0.7857, 0.5, 0.7143, 0.5, 0.8571, 0.0, 0.9286, 0.0, 0.9286, 0.5, 0.8571, 0.5, 0.7143, 1.0, 8.515e-08, 1.0, 0.0, 0.5, 0.7143, 0.5, 0.9286, 0.0, 1.0, 0.0, 1.0, 0.5, 0.9286, 0.5, 0.0, 5.96e-08, 0.7143, 0.0, 0.7143, 0.5, 8.515e-08, 0.5, 0.8571, 0.5, 0.7857, 0.5, 0.7857, 2.98e-08, 0.8571, 0.0, 0.7143, 0.0, 0.7857, 0.0, 0.7857, 0.5, 0.7143, 0.5, 0.8571, 0.0, 0.9286, 0.0, 0.9286, 0.5, 0.8571, 0.5, 0.7143, 1.0, 8.515e-08, 1.0, 0.0, 0.5, 0.7143, 0.5, 0.9286, 0.0, 1.0, 0.0, 1.0, 0.5, 0.9286, 0.5, 0.0, 5.96e-08, 0.7143, 0.0, 0.7143, 0.5, 8.515e-08, 0.5, 0.8571, 0.5, 0.7857, 0.5, 0.7857, 2.98e-08, 0.8571, 0.0, 0.7143, 0.0, 0.7857, 0.0, 0.7857, 0.5, 0.7143, 0.5, 0.8571, 0.0, 0.9286, 0.0, 0.9286, 0.5, 0.8571, 0.5, 0.7143, 1.0, 8.515e-08, 1.0, 0.0, 0.5, 0.7143, 0.5, 0.9286, 0.0, 1.0, 0.0, 1.0, 0.5, 0.9286, 0.5, 0.0, 5.96e-08, 0.7143, 0.0, 0.7143, 0.5, 8.515e-08, 0.5, 0.8571, 0.5, 0.7857, 0.5, 0.7857, 2.98e-08, 0.8571, 0.0, 0.7143, 0.0, 0.7857, 0.0, 0.7857, 0.5, 0.7143, 0.5, 0.8571, 0.0, 0.9286, 0.0, 0.9286, 0.5, 0.8571, 0.5, 0.7143, 1.0, 8.515e-08, 1.0, 0.0, 0.5, 0.7143, 0.5, 0.9286, 0.0, 1.0, 0.0, 1.0, 0.5, 0.9286, 0.5, 0.0, 5.96e-08, 0.7143, 0.0, 0.7143, 0.5, 8.515e-08, 0.5, 0.8571, 0.5, 0.7857, 0.5, 0.7857, 2.98e-08, 0.8571, 0.0, 0.7143, 0.0, 0.7857, 0.0, 0.7857, 0.5, 0.7143, 0.5, 0.8571, 0.0, 0.9286, 0.0, 0.9286, 0.5, 0.8571, 0.5, 0.7143, 1.0, 8.515e-08, 1.0, 0.0, 0.5, 0.7143, 0.5, 0.9286, 0.0, 1.0, 0.0, 1.0, 0.5, 0.9286, 0.5, 0.0, 5.96e-08, 0.7143, 0.0, 0.7143, 0.5, 8.515e-08, 0.5, 0.8571, 0.5, 0.7857, 0.5, 0.7857, 2.98e-08, 0.8571, 0.0, 0.7143, 0.0, 0.7857, 0.0, 0.7857, 0.5, 0.7143, 0.5, 0.8571, 0.0, 0.9286, 0.0, 0.9286, 0.5, 0.8571, 0.5, 0.7143, 1.0, 8.515e-08, 1.0, 0.0, 0.5, 0.7143, 0.5, 0.9286, 0.0, 1.0, 0.0, 1.0, 0.5, 0.9286, 0.5, 0.0, 5.96e-08, 0.7143, 0.0, 0.7143, 0.5, 8.515e-08, 0.5, 0.8571, 0.5, 0.7857, 0.5, 0.7857, 2.98e-08, 0.8571, 0.0, 0.7143, 0.0, 0.7857, 0.0, 0.7857, 0.5, 0.7143, 0.5, 0.8571, 0.0, 0.9286, 0.0, 0.9286, 0.5, 0.8571, 0.5, 0.7143, 1.0, 8.515e-08, 1.0, 0.0, 0.5, 0.7143, 0.5, 0.9286, 0.0, 1.0, 0.0, 1.0, 0.5, 0.9286, 0.5, 0.0, 5.96e-08, 0.7143, 0.0, 0.7143, 0.5, 8.515e-08, 0.5, 0.8571, 0.5, 0.7857, 0.5, 0.7857, 2.98e-08, 0.8571, 0.0, 0.7143, 0.0, 0.7857, 0.0, 0.7857, 0.5, 0.7143, 0.5])
me_cube_002.materials.append(mat_ventilation)
me_cube_002.use_remesh_preserve_volume = False
me_cube_002.use_remesh_preserve_attributes = False
me_cube_002.use_mirror_vertex_groups = False
me_cube_002.update()
me_cube_001 = bpy.data.meshes.new('Cube.001')
me_cube_001.from_pydata([(-2.0, -1.0, 0.2), (-2.0, 2.0, 0.2), (1.0, -1.0, 0.2), (1.0, 2.0, 0.2), (-2.3, -1.3, 0.0), (-2.3, 2.3, 0.0), (1.3, 2.3, 0.0), (1.3, -1.3, 0.0), (-1.8, -0.7, 0.2), (-1.8, -0.7, 0.4), (-1.713, -0.75, 0.2), (-1.713, -0.75, 0.4), (-1.713, -0.85, 0.2), (-1.713, -0.85, 0.4), (-1.8, -0.9, 0.2), (-1.8, -0.9, 0.4), (-1.887, -0.85, 0.2), (-1.887, -0.85, 0.4), (-1.887, -0.75, 0.2), (-1.887, -0.75, 0.4), (0.8, -0.7, 0.2), (0.8, -0.7, 0.4), (0.8866, -0.75, 0.2), (0.8866, -0.75, 0.4), (0.8866, -0.85, 0.2), (0.8866, -0.85, 0.4), (0.8, -0.9, 0.2), (0.8, -0.9, 0.4), (0.7134, -0.85, 0.2), (0.7134, -0.85, 0.4), (0.7134, -0.75, 0.2), (0.7134, -0.75, 0.4), (-1.8, 1.9, 0.2), (-1.8, 1.9, 0.4), (-1.713, 1.85, 0.2), (-1.713, 1.85, 0.4), (-1.713, 1.75, 0.2), (-1.713, 1.75, 0.4), (-1.8, 1.7, 0.2), (-1.8, 1.7, 0.4), (-1.887, 1.75, 0.2), (-1.887, 1.75, 0.4), (-1.887, 1.85, 0.2), (-1.887, 1.85, 0.4), (0.8, 1.9, 0.2), (0.8, 1.9, 0.4), (0.8866, 1.85, 0.2), (0.8866, 1.85, 0.4), (0.8866, 1.75, 0.2), (0.8866, 1.75, 0.4), (0.8, 1.7, 0.2), (0.8, 1.7, 0.4), (0.7134, 1.75, 0.2), (0.7134, 1.75, 0.4), (0.7134, 1.85, 0.2), (0.7134, 1.85, 0.4)], [], [(2, 0, 1, 3), (7, 6, 5, 4), (2, 3, 6, 7), (1, 0, 4, 5), (0, 2, 7, 4), (3, 1, 5, 6), (8, 9, 11, 10), (10, 11, 13, 12), (12, 13, 15, 14), (14, 15, 17, 16), (18, 19, 9, 8), (16, 17, 19, 18), (20, 21, 23, 22), (22, 23, 25, 24), (24, 25, 27, 26), (26, 27, 29, 28), (30, 31, 21, 20), (28, 29, 31, 30), (32, 33, 35, 34), (34, 35, 37, 36), (36, 37, 39, 38), (38, 39, 41, 40), (42, 43, 33, 32), (40, 41, 43, 42), (44, 45, 47, 46), (46, 47, 49, 48), (48, 49, 51, 50), (50, 51, 53, 52), (54, 55, 45, 44), (52, 53, 55, 54)])
_uv = me_cube_001.uv_layers.new(name='UVMap')
_uv.uv.foreach_set('vector', [0.88, 0.5417, 0.88, 0.9583, 0.08, 0.9583, 0.08, 0.5417, 0.96, 4.967e-08, 0.96, 0.5, 0.0, 0.5, 1.272e-07, 0.0, 0.88, 0.5417, 0.08, 0.5417, 0.0, 0.5, 0.96, 0.5, 0.08, 0.9583, 0.88, 0.9583, 0.96, 1.0, 6.358e-08, 1.0, 0.88, 0.9583, 0.88, 0.5417, 0.96, 0.5, 0.96, 1.0, 0.08, 0.5417, 0.08, 0.9583, 6.358e-08, 1.0, 0.0, 0.5, 0.9733, 0.2778, 0.9733, 0.25, 1.0, 0.25, 1.0, 0.2778, 1.0, 0.0, 1.0, 0.02778, 0.9867, 0.02778, 0.9867, 4.139e-09, 0.9867, 4.139e-09, 0.9867, 0.02778, 0.96, 0.02778, 0.96, 2.69e-08, 1.0, 0.1667, 1.0, 0.1944, 0.9867, 0.1944, 0.9867, 0.1667, 0.96, 0.2778, 0.96, 0.25, 0.9733, 0.25, 0.9733, 0.2778, 0.9867, 0.1667, 0.9867, 0.1944, 0.96, 0.1944, 0.96, 0.1667, 0.9867, 0.2222, 0.9867, 0.25, 0.96, 0.25, 0.96, 0.2222, 1.0, 0.1389, 1.0, 0.1667, 0.9867, 0.1667, 0.9867, 0.1389, 0.9867, 0.1389, 0.9867, 0.1667, 0.96, 0.1667, 0.96, 0.1389, 0.96, 0.2222, 0.96, 0.1944, 0.9733, 0.1944, 0.9733, 0.2222, 1.0, 0.2222, 1.0, 0.25, 0.9867, 0.25, 0.9867, 0.2222, 0.9733, 0.2222, 0.9733, 0.1944, 1.0, 0.1944, 1.0, 0.2222, 0.9867, 0.3056, 0.9867, 0.3333, 0.96, 0.3333, 0.96, 0.3056, 1.0, 0.08333, 1.0, 0.1111, 0.9867, 0.1111, 0.9867, 0.08333, 0.9867, 0.08333, 0.9867, 0.1111, 0.96, 0.1111, 0.96, 0.08333, 1.0, 0.05556, 1.0, 0.08333, 0.9867, 0.08333, 0.9867, 0.05556, 1.0, 0.3056, 1.0, 0.3333, 0.9867, 0.3333, 0.9867, 0.3056, 0.9867, 0.05556, 0.9867, 0.08333, 0.96, 0.08333, 0.96, 0.05556, 0.9867, 0.2778, 0.9867, 0.3056, 0.96, 0.3056, 0.96, 0.2778, 0.96, 0.05556, 0.96, 0.02778, 0.9733, 0.02778, 0.9733, 0.05556, 0.9733, 0.05556, 0.9733, 0.02778, 1.0, 0.02778, 1.0, 0.05556, 0.96, 0.1389, 0.96, 0.1111, 0.9733, 0.1111, 0.9733, 0.1389, 1.0, 0.2778, 1.0, 0.3056, 0.9867, 0.3056, 0.9867, 0.2778, 0.9733, 0.1389, 0.9733, 0.1111, 1.0, 0.1111, 1.0, 0.1389])
me_cube_001.materials.append(mat_substation_base)
me_cube_001.use_remesh_preserve_volume = False
me_cube_001.use_remesh_preserve_attributes = False
me_cube_001.use_mirror_vertex_groups = False
me_cube_001.update()
me_cube = bpy.data.meshes.new('Cube')
me_cube.from_pydata([(1.0, 2.0, -0.6), (1.0, -1.0, -0.6), (-2.0, -1.0, -0.6), (-2.0, 2.0, -0.6), (1.0, 2.0, 2.092), (1.0, -1.0, 2.092), (-2.0, -1.0, 2.092), (-2.0, 2.0, 2.092), (-0.8877, -1.347, -0.4877), (-0.8877, -1.347, 1.288), (-0.8877, -0.9583, -0.4877), (-0.8877, -0.9583, 1.288), (0.8877, -1.347, -0.4877), (0.8877, -1.347, 1.288), (0.8877, -0.9583, -0.4877), (0.8877, -0.9583, 1.288), (-2.2, -1.0, 0.4), (-2.2, -1.0, 1.6), (-2.2, 2.0, 0.4), (-2.2, 2.0, 1.6), (-2.0, -1.0, 0.4), (-2.0, -1.0, 1.6), (-2.0, 2.0, 0.4), (-2.0, 2.0, 1.6), (1.141, 2.141, 2.232), (1.141, -1.141, 2.232), (-2.141, 2.141, 2.232), (-2.141, -1.141, 2.232), (1.141, 2.141, 2.384), (1.141, -1.141, 2.384), (-2.141, 2.141, 2.384), (-2.141, -1.141, 2.384)], [], [(0, 1, 2, 3), (5, 4, 24, 25), (0, 4, 5, 1), (1, 5, 6, 2), (2, 6, 7, 3), (4, 0, 3, 7), (9, 11, 10, 8), (15, 13, 12, 14), (13, 9, 8, 12), (8, 10, 14, 12), (13, 15, 11, 9), (17, 19, 18, 16), (19, 23, 22, 18), (21, 17, 16, 20), (16, 18, 22, 20), (21, 23, 19, 17), (26, 27, 31, 30), (7, 6, 27, 26), (4, 7, 26, 24), (6, 5, 25, 27), (28, 30, 31, 29), (24, 26, 30, 28), (27, 25, 29, 31), (25, 24, 28, 29)])
_uv = me_cube.uv_layers.new(name='UVMap')
_uv.uv.foreach_set('vector', [0.348, 4.363e-08, 0.6661, 0.0, 0.6661, 0.3137, 0.348, 0.3137, 0.3331, 0.01471, 0.01492, 0.01471, 2.528e-08, 0.0, 0.348, 9.973e-08, 0.6661, 0.9412, 0.3806, 0.9412, 0.3806, 0.6274, 0.6661, 0.6274, 0.6661, 5.61e-08, 0.9516, 0.0, 0.9516, 0.3137, 0.6661, 0.3137, 0.6661, 0.6274, 0.3806, 0.6274, 0.3806, 0.3137, 0.6661, 0.3137, 0.6661, 0.6274, 0.9516, 0.6274, 0.9516, 0.9412, 0.6661, 0.9412, 0.2509, 0.8719, 0.2097, 0.8719, 0.2097, 0.6863, 0.2509, 0.6863, 0.2921, 0.8719, 0.2509, 0.8719, 0.2509, 0.6863, 0.2921, 0.6863, 0.8544, 0.4418, 0.8544, 0.6274, 0.6661, 0.6274, 0.6661, 0.4418, 0.1273, 0.6863, 0.1685, 0.6863, 0.1685, 0.8719, 0.1273, 0.8719, 0.1685, 0.6863, 0.2097, 0.6863, 0.2097, 0.8719, 0.1685, 0.8719, 0.1273, 0.6863, 0.1273, 1.0, 3.793e-08, 1.0, 0.0, 0.6863, 0.6873, 0.3163, 0.7085, 0.3163, 0.7085, 0.4418, 0.6873, 0.4418, 0.6661, 0.3163, 0.6873, 0.3163, 0.6873, 0.4418, 0.6661, 0.4418, 0.3594, 0.9412, 0.3594, 0.6274, 0.3806, 0.6274, 0.3806, 0.9412, 0.3806, 0.3137, 0.3806, 0.6274, 0.3594, 0.6274, 0.3594, 0.3137, 0.9677, 0.0, 0.9677, 0.3431, 0.9516, 0.3431, 0.9516, 0.0, 0.01492, 0.3284, 0.3331, 0.3284, 0.348, 0.3431, 0.0, 0.3431, 0.01492, 0.01471, 0.01492, 0.3284, 0.0, 0.3431, 2.528e-08, 0.0, 0.3331, 0.3284, 0.3331, 0.01471, 0.348, 9.973e-08, 0.348, 0.3431, 0.0, 0.3431, 0.348, 0.3431, 0.348, 0.6863, 1.011e-07, 0.6863, 1.0, 0.0, 1.0, 0.3431, 0.9839, 0.3431, 0.9839, 1.247e-08, 0.9677, 0.3431, 0.9677, 0.0, 0.9839, 0.0, 0.9839, 0.3431, 0.9677, 0.3431, 0.9677, 0.6863, 0.9516, 0.6863, 0.9516, 0.3431])
me_cube.materials.append(mat_substation_body)
me_cube.use_remesh_preserve_volume = False
me_cube.use_remesh_preserve_attributes = False
me_cube.use_mirror_vertex_groups = False
me_cube.update()

# ---- objects
ob_trubkyvelke = bpy.data.objects.new('Trubkyvelke', me_circle)
ob_trubky = bpy.data.objects.new('Trubky', me_cube_004)
ob_elebox = bpy.data.objects.new('EleBox', me_cube_003)
ob_chladi_e = bpy.data.objects.new('Chladiče', me_cube_002)
ob_podstavec = bpy.data.objects.new('Podstavec', me_cube_001)
ob_bdoy = bpy.data.objects.new('Bdoy', me_cube)

# ---- transforms, parenting, visibility, modifiers, constraints
ob_trubkyvelke.location = (1.552, 0.0, 1.99)
ob_trubkyvelke.rotation_euler = (-0.0, 1.571, 0.0)
ob_trubkyvelke.scale = (0.2931, 0.2931, 0.2931)
ob_trubkyvelke.lineart.crease_threshold = 0.0
ob_trubky.location = (-1.467, -0.9701, 0.9615)
ob_trubky.scale = (0.3134, 0.3134, 0.3134)
ob_trubky.lineart.crease_threshold = 0.0
ob_elebox.location = (-1.467, -0.9701, 0.9615)
ob_elebox.scale = (0.3134, 0.3134, 0.3134)
ob_elebox.lineart.crease_threshold = 0.0
ob_chladi_e.location = (-3.2, 0.0, 2.0)
ob_chladi_e.lineart.crease_threshold = 0.0
ob_podstavec.location = (0.0, 0.0, 0.0)
ob_podstavec.lineart.crease_threshold = 0.0
ob_bdoy.location = (0.0, 0.0, 1.0)
ob_bdoy.lock_rotations_4d = False
ob_bdoy.empty_display_type = 'ARROWS'
ob_bdoy.lineart.crease_threshold = 0.0

# ---- collection membership
col_collection_1.objects.link(ob_trubkyvelke)
col_collection_1.objects.link(ob_trubky)
col_collection_1.objects.link(ob_elebox)
col_collection_1.objects.link(ob_chladi_e)
col_collection_1.objects.link(ob_podstavec)
col_collection_1.objects.link(ob_bdoy)

# ---- scene / render settings (as saved in the file)
scene.frame_start = 1; scene.frame_end = 250; scene.frame_set(1)
scene.render.engine = 'CYCLES'
scene.render.resolution_percentage = 50
scene.render.dither_intensity = 0.0
scene.cycles.use_denoising = False
scene.cycles.samples = 10
scene.cycles.sampling_pattern = 'TABULATED_SOBOL'
scene.cycles.light_sampling_threshold = 0.0
scene.cycles.use_adaptive_sampling = False
scene.cycles.use_light_tree = False
scene.cycles.blur_glossy = 0.0
scene.cycles.pixel_filter_type = 'GAUSSIAN'
scene.cycles.sample_clamp_indirect = 0.0
scene.view_settings.view_transform = 'Standard'
bpy.context.view_layer.update()

# ---- added for rendering (the .blend has no active camera and no usable light): camera, sun
cam_auto = bpy.data.cameras.new('AutoCamera')
cam_auto.lens = 50.0
cam_auto.sensor_width = 36.0
cam_auto.clip_end = 1000.0
ob_auto_camera = bpy.data.objects.new('AutoCamera', cam_auto)
scene.collection.objects.link(ob_auto_camera)
ob_auto_camera.location = (7.05239, -8.91789, 7.76685)
ob_auto_camera.rotation_euler = (1.09748, -7.21219e-08, 0.694738)
scene.camera = ob_auto_camera
light_auto_sun = bpy.data.lights.new('AutoSun', 'SUN')
light_auto_sun.energy = 3.0
light_auto_sun.angle = 0.0523599
ob_auto_sun = bpy.data.objects.new('AutoSun', light_auto_sun)
scene.collection.objects.link(ob_auto_sun)
ob_auto_sun.rotation_euler = (0.872665, 0.174533, 0.523599)
bpy.context.view_layer.update()
